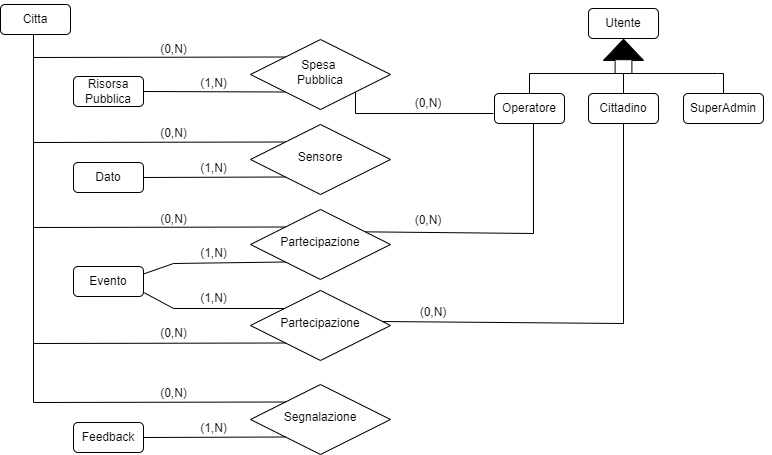

The diagram above was exported from draw.io. Its source (the exported page's mxGraphModel, read from the mxfile embedded in the PNG):
<mxGraphModel dx="1377" dy="673" grid="1" gridSize="10" guides="1" tooltips="1" connect="1" arrows="1" fold="1" page="1" pageScale="1" pageWidth="1100" pageHeight="850" background="none" math="0" shadow="0">
  <root>
    <mxCell id="0" />
    <mxCell id="1" parent="0" />
    <mxCell id="4" value="Utente" style="rounded=1;whiteSpace=wrap;html=1;fontSize=12;glass=0;strokeWidth=1;shadow=0;" parent="1" vertex="1">
      <mxGeometry x="615" y="155" width="70" height="30" as="geometry" />
    </mxCell>
    <mxCell id="97" style="edgeStyle=none;rounded=0;html=1;entryX=0.812;entryY=0.319;entryDx=0;entryDy=0;endArrow=none;endFill=0;entryPerimeter=0;exitX=0.557;exitY=1;exitDx=0;exitDy=0;exitPerimeter=0;" parent="1" source="8" target="17" edge="1">
      <mxGeometry relative="1" as="geometry">
        <mxPoint x="520" y="376" as="sourcePoint" />
        <mxPoint x="762.5" y="385" as="targetPoint" />
        <Array as="points">
          <mxPoint x="560" y="380" />
        </Array>
      </mxGeometry>
    </mxCell>
    <mxCell id="8" value="Operatore" style="rounded=1;whiteSpace=wrap;html=1;fontSize=12;glass=0;strokeWidth=1;shadow=0;" parent="1" vertex="1">
      <mxGeometry x="521" y="240" width="70" height="30" as="geometry" />
    </mxCell>
    <mxCell id="9" style="edgeStyle=orthogonalEdgeStyle;rounded=0;orthogonalLoop=1;jettySize=auto;html=1;exitX=0.5;exitY=1;exitDx=0;exitDy=0;" parent="1" edge="1">
      <mxGeometry relative="1" as="geometry">
        <mxPoint x="790" y="247" as="sourcePoint" />
        <mxPoint x="790" y="247" as="targetPoint" />
      </mxGeometry>
    </mxCell>
    <mxCell id="12" style="edgeStyle=orthogonalEdgeStyle;rounded=0;orthogonalLoop=1;jettySize=auto;html=1;exitX=0.5;exitY=1;exitDx=0;exitDy=0;" parent="1" edge="1">
      <mxGeometry relative="1" as="geometry">
        <mxPoint x="345" y="154" as="sourcePoint" />
        <mxPoint x="345" y="154" as="targetPoint" />
      </mxGeometry>
    </mxCell>
    <mxCell id="68" value="" style="edgeStyle=none;html=1;exitX=0.5;exitY=1;exitDx=0;exitDy=0;entryX=0;entryY=0;entryDx=0;entryDy=0;endArrow=none;endFill=0;rounded=0;" parent="1" source="13" target="33" edge="1">
      <mxGeometry x="0.2524" relative="1" as="geometry">
        <Array as="points">
          <mxPoint x="60" y="170" />
          <mxPoint x="60" y="204" />
        </Array>
        <mxPoint as="offset" />
      </mxGeometry>
    </mxCell>
    <mxCell id="13" value="Citta" style="rounded=1;whiteSpace=wrap;html=1;fontSize=12;glass=0;strokeWidth=1;shadow=0;" parent="1" vertex="1">
      <mxGeometry x="27" y="151" width="70" height="30" as="geometry" />
    </mxCell>
    <mxCell id="14" value="Risorsa Pubblica" style="rounded=1;whiteSpace=wrap;html=1;fontSize=12;glass=0;strokeWidth=1;shadow=0;" parent="1" vertex="1">
      <mxGeometry x="100" y="223" width="70" height="30" as="geometry" />
    </mxCell>
    <mxCell id="15" value="Dato" style="rounded=1;whiteSpace=wrap;html=1;fontSize=12;glass=0;strokeWidth=1;shadow=0;" parent="1" vertex="1">
      <mxGeometry x="100" y="309" width="70" height="30" as="geometry" />
    </mxCell>
    <mxCell id="72" style="edgeStyle=none;rounded=0;html=1;exitX=0;exitY=1;exitDx=0;exitDy=0;entryX=1;entryY=0.25;entryDx=0;entryDy=0;endArrow=none;endFill=0;" parent="1" source="17" target="18" edge="1">
      <mxGeometry relative="1" as="geometry">
        <Array as="points">
          <mxPoint x="200" y="410" />
        </Array>
      </mxGeometry>
    </mxCell>
    <mxCell id="73" style="edgeStyle=none;rounded=0;html=1;exitX=0;exitY=0;exitDx=0;exitDy=0;endArrow=none;endFill=0;" parent="1" source="17" edge="1">
      <mxGeometry relative="1" as="geometry">
        <mxPoint x="60" y="289" as="targetPoint" />
        <mxPoint x="312" y="368.5" as="sourcePoint" />
        <Array as="points">
          <mxPoint x="60" y="374" />
        </Array>
      </mxGeometry>
    </mxCell>
    <mxCell id="17" value="Partecipazione" style="rhombus;whiteSpace=wrap;html=1;shadow=0;fontFamily=Helvetica;fontSize=12;align=center;strokeWidth=1;spacing=6;spacingTop=-4;" parent="1" vertex="1">
      <mxGeometry x="277" y="356" width="140" height="70" as="geometry" />
    </mxCell>
    <mxCell id="18" value="Evento" style="rounded=1;whiteSpace=wrap;html=1;fontSize=12;glass=0;strokeWidth=1;shadow=0;" parent="1" vertex="1">
      <mxGeometry x="100" y="413" width="70" height="30" as="geometry" />
    </mxCell>
    <mxCell id="69" style="edgeStyle=none;rounded=0;html=1;exitX=0;exitY=1;exitDx=0;exitDy=0;entryX=1;entryY=0.5;entryDx=0;entryDy=0;endArrow=none;endFill=0;" parent="1" source="33" target="14" edge="1">
      <mxGeometry relative="1" as="geometry" />
    </mxCell>
    <mxCell id="33" value="Spesa&amp;nbsp;&lt;div&gt;Pubblica&lt;/div&gt;" style="rhombus;whiteSpace=wrap;html=1;shadow=0;fontFamily=Helvetica;fontSize=12;align=center;strokeWidth=1;spacing=6;spacingTop=-4;" parent="1" vertex="1">
      <mxGeometry x="277" y="186" width="140" height="70" as="geometry" />
    </mxCell>
    <mxCell id="70" style="edgeStyle=none;rounded=0;html=1;exitX=0;exitY=1;exitDx=0;exitDy=0;entryX=1;entryY=0.5;entryDx=0;entryDy=0;endArrow=none;endFill=0;" parent="1" source="39" target="15" edge="1">
      <mxGeometry relative="1" as="geometry" />
    </mxCell>
    <mxCell id="71" style="edgeStyle=none;rounded=0;html=1;exitX=0;exitY=0;exitDx=0;exitDy=0;endArrow=none;endFill=0;" parent="1" source="39" edge="1">
      <mxGeometry relative="1" as="geometry">
        <mxPoint x="60" y="204" as="targetPoint" />
        <Array as="points">
          <mxPoint x="60" y="289" />
        </Array>
      </mxGeometry>
    </mxCell>
    <mxCell id="39" value="Sensore" style="rhombus;whiteSpace=wrap;html=1;shadow=0;fontFamily=Helvetica;fontSize=12;align=center;strokeWidth=1;spacing=6;spacingTop=-4;" parent="1" vertex="1">
      <mxGeometry x="277" y="271" width="140" height="70" as="geometry" />
    </mxCell>
    <mxCell id="53" value="Segnalazione" style="rhombus;whiteSpace=wrap;html=1;shadow=0;fontFamily=Helvetica;fontSize=12;align=center;strokeWidth=1;spacing=6;spacingTop=-4;" parent="1" vertex="1">
      <mxGeometry x="277" y="531" width="140" height="70" as="geometry" />
    </mxCell>
    <mxCell id="66" value="(0,N)" style="text;html=1;align=center;verticalAlign=middle;whiteSpace=wrap;rounded=0;" parent="1" vertex="1">
      <mxGeometry x="430" y="357" width="50" height="20" as="geometry" />
    </mxCell>
    <mxCell id="80" style="edgeStyle=none;rounded=0;html=1;exitX=0;exitY=1;exitDx=0;exitDy=0;entryX=1;entryY=0.5;entryDx=0;entryDy=0;endArrow=none;endFill=0;" parent="1" target="82" edge="1">
      <mxGeometry relative="1" as="geometry">
        <mxPoint x="312" y="583.5" as="sourcePoint" />
      </mxGeometry>
    </mxCell>
    <mxCell id="81" style="edgeStyle=none;rounded=0;html=1;exitX=0;exitY=0;exitDx=0;exitDy=0;endArrow=none;endFill=0;" parent="1" edge="1">
      <mxGeometry relative="1" as="geometry">
        <mxPoint x="60" y="464" as="targetPoint" />
        <mxPoint x="312" y="548.5" as="sourcePoint" />
        <Array as="points">
          <mxPoint x="60" y="549" />
        </Array>
      </mxGeometry>
    </mxCell>
    <mxCell id="82" value="Feedback" style="rounded=1;whiteSpace=wrap;html=1;fontSize=12;glass=0;strokeWidth=1;shadow=0;" parent="1" vertex="1">
      <mxGeometry x="100" y="569" width="70" height="30" as="geometry" />
    </mxCell>
    <mxCell id="87" value="(0,N)" style="text;html=1;align=center;verticalAlign=middle;resizable=0;points=[];autosize=1;strokeColor=none;fillColor=none;" parent="1" vertex="1">
      <mxGeometry x="175" y="181" width="50" height="30" as="geometry" />
    </mxCell>
    <mxCell id="88" value="(0,N)" style="text;html=1;align=center;verticalAlign=middle;resizable=0;points=[];autosize=1;strokeColor=none;fillColor=none;" parent="1" vertex="1">
      <mxGeometry x="175" y="265" width="50" height="30" as="geometry" />
    </mxCell>
    <mxCell id="89" value="(0,N)" style="text;html=1;align=center;verticalAlign=middle;resizable=0;points=[];autosize=1;strokeColor=none;fillColor=none;" parent="1" vertex="1">
      <mxGeometry x="175" y="351" width="50" height="30" as="geometry" />
    </mxCell>
    <mxCell id="92" value="(0,N)" style="text;html=1;align=center;verticalAlign=middle;resizable=0;points=[];autosize=1;strokeColor=none;fillColor=none;" parent="1" vertex="1">
      <mxGeometry x="175" y="525" width="50" height="30" as="geometry" />
    </mxCell>
    <mxCell id="102" value="(1,N)" style="text;html=1;align=center;verticalAlign=middle;resizable=0;points=[];autosize=1;strokeColor=none;fillColor=none;" parent="1" vertex="1">
      <mxGeometry x="215" y="215" width="50" height="30" as="geometry" />
    </mxCell>
    <mxCell id="103" value="(1,N)" style="text;html=1;align=center;verticalAlign=middle;resizable=0;points=[];autosize=1;strokeColor=none;fillColor=none;" parent="1" vertex="1">
      <mxGeometry x="215" y="300" width="50" height="30" as="geometry" />
    </mxCell>
    <mxCell id="104" value="(1,N)" style="text;html=1;align=center;verticalAlign=middle;resizable=0;points=[];autosize=1;strokeColor=none;fillColor=none;" parent="1" vertex="1">
      <mxGeometry x="215" y="385" width="50" height="30" as="geometry" />
    </mxCell>
    <mxCell id="107" value="(1,N)" style="text;html=1;align=center;verticalAlign=middle;resizable=0;points=[];autosize=1;strokeColor=none;fillColor=none;" parent="1" vertex="1">
      <mxGeometry x="215" y="560" width="50" height="30" as="geometry" />
    </mxCell>
    <mxCell id="qMOB81rM_Zeq2o3qiyjb-175" value="Cittadino" style="rounded=1;whiteSpace=wrap;html=1;fontSize=12;glass=0;strokeWidth=1;shadow=0;" parent="1" vertex="1">
      <mxGeometry x="615" y="240" width="70" height="30" as="geometry" />
    </mxCell>
    <mxCell id="qMOB81rM_Zeq2o3qiyjb-176" value="SuperAdmin" style="rounded=1;whiteSpace=wrap;html=1;fontSize=12;glass=0;strokeWidth=1;shadow=0;" parent="1" vertex="1">
      <mxGeometry x="710" y="240" width="80" height="30" as="geometry" />
    </mxCell>
    <mxCell id="qMOB81rM_Zeq2o3qiyjb-177" value="" style="endArrow=none;html=1;rounded=0;entryX=0.5;entryY=0;entryDx=0;entryDy=0;" parent="1" target="8" edge="1">
      <mxGeometry width="50" height="50" relative="1" as="geometry">
        <mxPoint x="650" y="220" as="sourcePoint" />
        <mxPoint x="556" y="246" as="targetPoint" />
        <Array as="points">
          <mxPoint x="650" y="240" />
          <mxPoint x="650" y="220" />
          <mxPoint x="556" y="220" />
        </Array>
      </mxGeometry>
    </mxCell>
    <mxCell id="qMOB81rM_Zeq2o3qiyjb-178" value="" style="endArrow=none;html=1;rounded=0;entryX=0.5;entryY=0;entryDx=0;entryDy=0;exitX=0.5;exitY=0;exitDx=0;exitDy=0;" parent="1" source="qMOB81rM_Zeq2o3qiyjb-176" edge="1">
      <mxGeometry width="50" height="50" relative="1" as="geometry">
        <mxPoint x="750" y="220" as="sourcePoint" />
        <mxPoint x="650" y="240" as="targetPoint" />
        <Array as="points">
          <mxPoint x="750" y="220" />
          <mxPoint x="744" y="220" />
          <mxPoint x="650" y="220" />
        </Array>
      </mxGeometry>
    </mxCell>
    <mxCell id="qMOB81rM_Zeq2o3qiyjb-179" value="" style="html=1;shadow=0;dashed=0;align=center;verticalAlign=middle;shape=mxgraph.arrows2.arrow;dy=0.58;dx=17;direction=north;notch=0;" parent="1" vertex="1">
      <mxGeometry x="630" y="190" width="40" height="30" as="geometry" />
    </mxCell>
    <mxCell id="qMOB81rM_Zeq2o3qiyjb-182" value="" style="triangle;whiteSpace=wrap;html=1;rotation=-90;fillColor=#000000;" parent="1" vertex="1">
      <mxGeometry x="639.78" y="176.63" width="20.44" height="38.75" as="geometry" />
    </mxCell>
    <mxCell id="qMOB81rM_Zeq2o3qiyjb-183" style="edgeStyle=none;rounded=0;html=1;exitX=0;exitY=1;exitDx=0;exitDy=0;entryX=1.012;entryY=0.876;entryDx=0;entryDy=0;endArrow=none;endFill=0;entryPerimeter=0;" parent="1" target="18" edge="1">
      <mxGeometry relative="1" as="geometry">
        <mxPoint x="311" y="455" as="sourcePoint" />
        <mxPoint x="169" y="455" as="targetPoint" />
        <Array as="points">
          <mxPoint x="200" y="455" />
        </Array>
      </mxGeometry>
    </mxCell>
    <mxCell id="qMOB81rM_Zeq2o3qiyjb-184" value="Partecipazione" style="rhombus;whiteSpace=wrap;html=1;shadow=0;fontFamily=Helvetica;fontSize=12;align=center;strokeWidth=1;spacing=6;spacingTop=-4;" parent="1" vertex="1">
      <mxGeometry x="277" y="437" width="140" height="70" as="geometry" />
    </mxCell>
    <mxCell id="qMOB81rM_Zeq2o3qiyjb-185" value="(1,N)" style="text;html=1;align=center;verticalAlign=middle;resizable=0;points=[];autosize=1;strokeColor=none;fillColor=none;" parent="1" vertex="1">
      <mxGeometry x="215" y="430" width="50" height="30" as="geometry" />
    </mxCell>
    <mxCell id="qMOB81rM_Zeq2o3qiyjb-186" value="(0,N)" style="text;html=1;align=center;verticalAlign=middle;resizable=0;points=[];autosize=1;strokeColor=none;fillColor=none;" parent="1" vertex="1">
      <mxGeometry x="175" y="465" width="50" height="30" as="geometry" />
    </mxCell>
    <mxCell id="qMOB81rM_Zeq2o3qiyjb-187" style="edgeStyle=none;rounded=0;html=1;exitX=0;exitY=0;exitDx=0;exitDy=0;endArrow=none;endFill=0;" parent="1" edge="1">
      <mxGeometry relative="1" as="geometry">
        <mxPoint x="60" y="370" as="targetPoint" />
        <mxPoint x="312" y="489.5" as="sourcePoint" />
        <Array as="points">
          <mxPoint x="60" y="490" />
        </Array>
      </mxGeometry>
    </mxCell>
    <mxCell id="qMOB81rM_Zeq2o3qiyjb-188" style="edgeStyle=none;rounded=0;html=1;entryX=0.939;entryY=0.443;entryDx=0;entryDy=0;endArrow=none;endFill=0;entryPerimeter=0;exitX=0.5;exitY=1;exitDx=0;exitDy=0;" parent="1" source="qMOB81rM_Zeq2o3qiyjb-175" target="qMOB81rM_Zeq2o3qiyjb-184" edge="1">
      <mxGeometry relative="1" as="geometry">
        <mxPoint x="574" y="358" as="sourcePoint" />
        <mxPoint x="405" y="466" as="targetPoint" />
        <Array as="points">
          <mxPoint x="650" y="470" />
        </Array>
      </mxGeometry>
    </mxCell>
    <mxCell id="qMOB81rM_Zeq2o3qiyjb-189" value="" style="endArrow=none;html=1;rounded=0;exitX=1;exitY=1;exitDx=0;exitDy=0;" parent="1" source="33" edge="1">
      <mxGeometry width="50" height="50" relative="1" as="geometry">
        <mxPoint x="390" y="410" as="sourcePoint" />
        <mxPoint x="520" y="260" as="targetPoint" />
        <Array as="points">
          <mxPoint x="382" y="260" />
        </Array>
      </mxGeometry>
    </mxCell>
    <mxCell id="qMOB81rM_Zeq2o3qiyjb-190" value="(0,N)" style="text;html=1;align=center;verticalAlign=middle;whiteSpace=wrap;rounded=0;" parent="1" vertex="1">
      <mxGeometry x="430" y="240" width="50" height="20" as="geometry" />
    </mxCell>
    <mxCell id="qMOB81rM_Zeq2o3qiyjb-191" value="(0,N)" style="text;html=1;align=center;verticalAlign=middle;whiteSpace=wrap;rounded=0;" parent="1" vertex="1">
      <mxGeometry x="435" y="449" width="50" height="20" as="geometry" />
    </mxCell>
  </root>
</mxGraphModel>